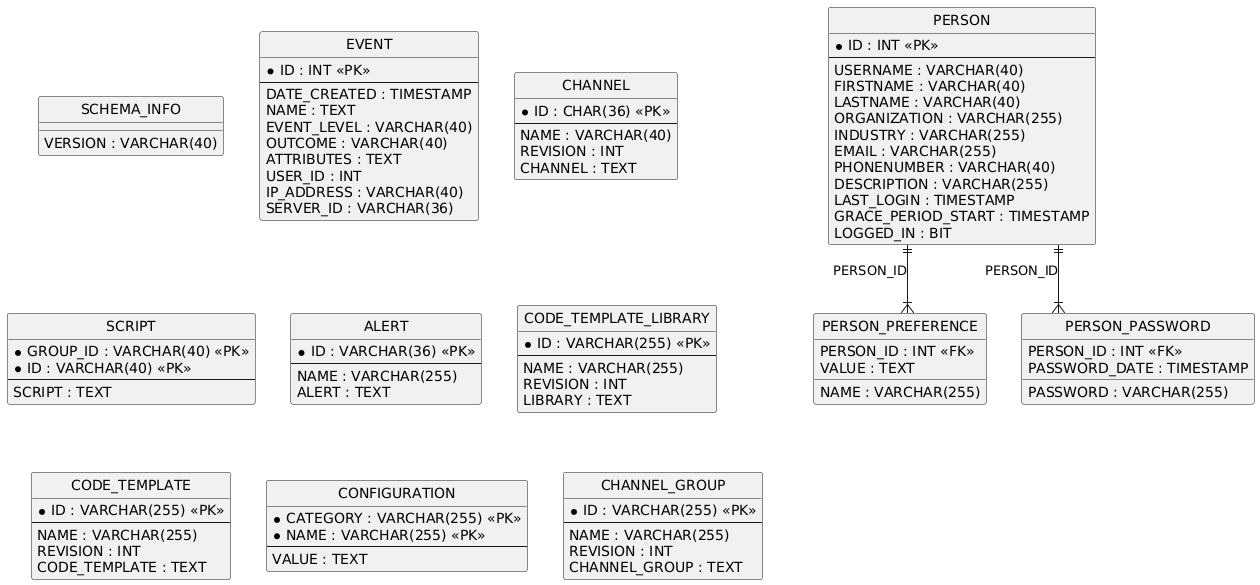

The diagram above was rendered by PlantUML. Its source (embedded in the PNG):
@startuml
hide circle
skinparam linetype ortho

entity "SCHEMA_INFO" as SCHEMA_INFO {
  VERSION : VARCHAR(40)
}

entity "EVENT" as EVENT {
  * ID : INT <<PK>>
  --
  DATE_CREATED : TIMESTAMP
  NAME : TEXT
  EVENT_LEVEL : VARCHAR(40)
  OUTCOME : VARCHAR(40)
  ATTRIBUTES : TEXT
  USER_ID : INT
  IP_ADDRESS : VARCHAR(40)
  SERVER_ID : VARCHAR(36)
}

entity "CHANNEL" as CHANNEL {
  * ID : CHAR(36) <<PK>>
  --
  NAME : VARCHAR(40)
  REVISION : INT
  CHANNEL : TEXT
}

entity "SCRIPT" as SCRIPT {
  * GROUP_ID : VARCHAR(40) <<PK>>
  * ID : VARCHAR(40) <<PK>>
  --
  SCRIPT : TEXT
}

entity "PERSON" as PERSON {
  * ID : INT <<PK>>
  --
  USERNAME : VARCHAR(40)
  FIRSTNAME : VARCHAR(40)
  LASTNAME : VARCHAR(40)
  ORGANIZATION : VARCHAR(255)
  INDUSTRY : VARCHAR(255)
  EMAIL : VARCHAR(255)
  PHONENUMBER : VARCHAR(40)
  DESCRIPTION : VARCHAR(255)
  LAST_LOGIN : TIMESTAMP
  GRACE_PERIOD_START : TIMESTAMP
  LOGGED_IN : BIT
}

entity "PERSON_PREFERENCE" as PERSON_PREFERENCE {
  PERSON_ID : INT <<FK>>
  NAME : VARCHAR(255)
  VALUE : TEXT
}

entity "PERSON_PASSWORD" as PERSON_PASSWORD {
  PERSON_ID : INT <<FK>>
  PASSWORD : VARCHAR(255)
  PASSWORD_DATE : TIMESTAMP
}

entity "ALERT" as ALERT {
  * ID : VARCHAR(36) <<PK>>
  --
  NAME : VARCHAR(255)
  ALERT : TEXT
}

entity "CODE_TEMPLATE_LIBRARY" as CODE_TEMPLATE_LIBRARY {
  * ID : VARCHAR(255) <<PK>>
  --
  NAME : VARCHAR(255)
  REVISION : INT
  LIBRARY : TEXT
}

entity "CODE_TEMPLATE" as CODE_TEMPLATE {
  * ID : VARCHAR(255) <<PK>>
  --
  NAME : VARCHAR(255)
  REVISION : INT
  CODE_TEMPLATE : TEXT
}

entity "CONFIGURATION" as CONFIGURATION {
  * CATEGORY : VARCHAR(255) <<PK>>
  * NAME : VARCHAR(255) <<PK>>
  --
  VALUE : TEXT
}

entity "CHANNEL_GROUP" as CHANNEL_GROUP {
  * ID : VARCHAR(255) <<PK>>
  --
  NAME : VARCHAR(255)
  REVISION : INT
  CHANNEL_GROUP : TEXT
}

PERSON ||--|{ PERSON_PREFERENCE : "PERSON_ID"
PERSON ||--|{ PERSON_PASSWORD : "PERSON_ID"
@enduml